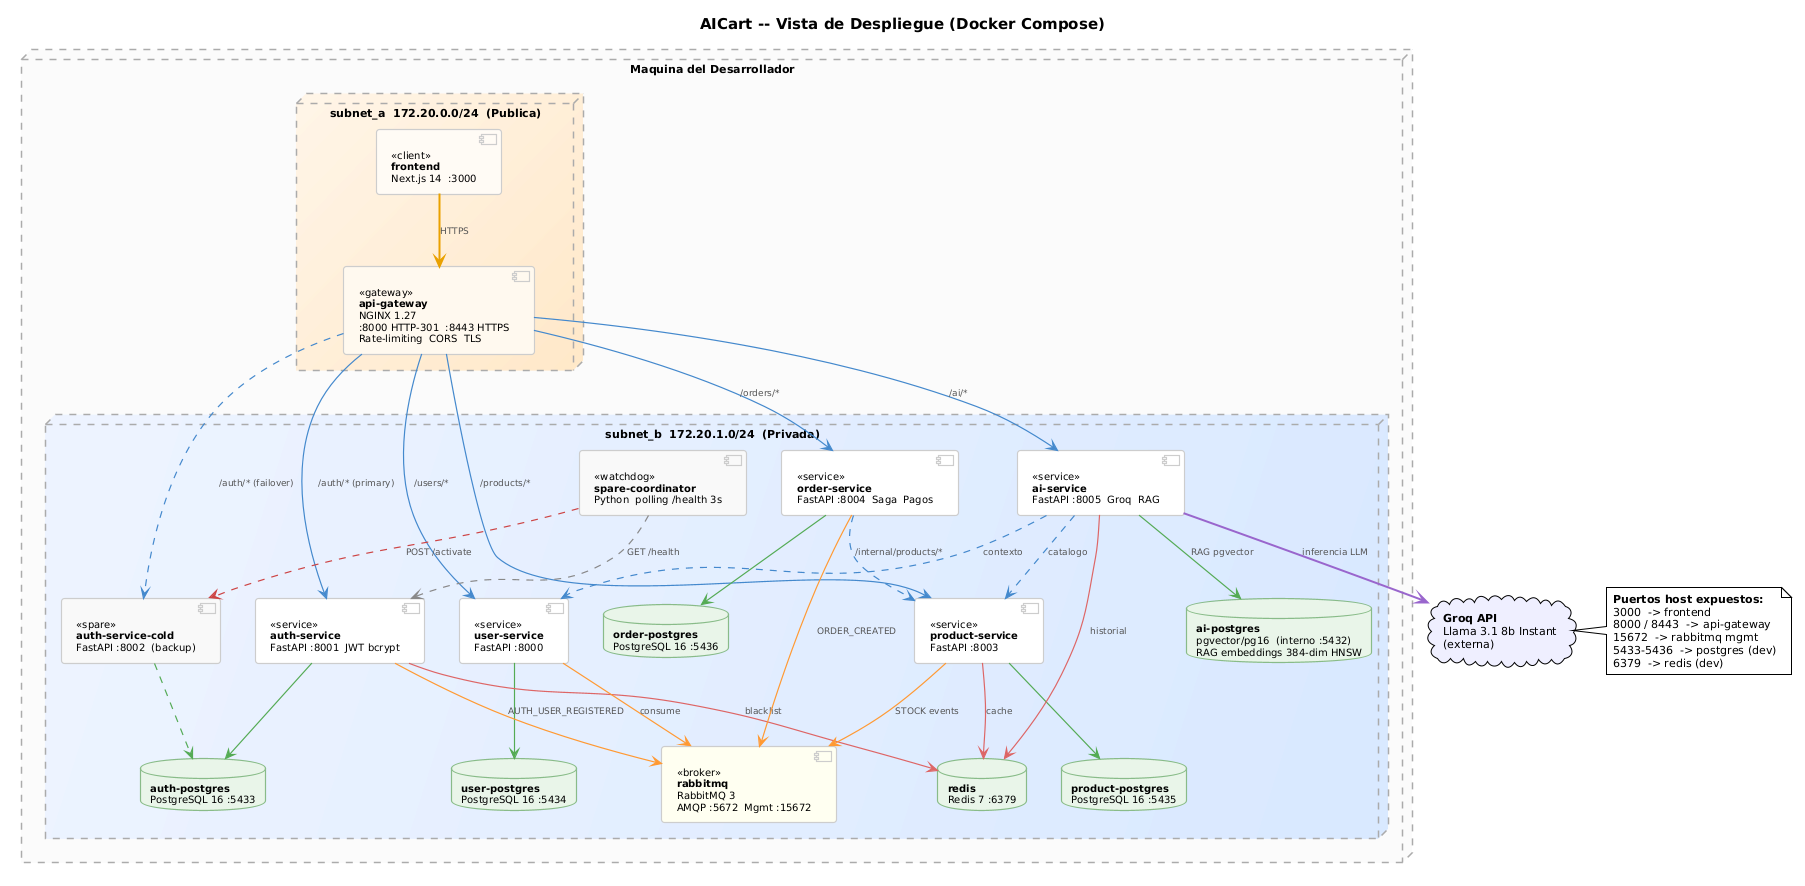

The diagram above was rendered by PlantUML. Its source (embedded in the PNG):
@startuml
!theme plain
skinparam defaultFontSize 11
skinparam defaultFontName Arial
skinparam shadowing false
skinparam backgroundColor #FFFFFF
skinparam ArrowColor #999999
skinparam ArrowThickness 1.2
skinparam ArrowFontSize 9
skinparam ArrowFontColor #555555

skinparam node {
  BackgroundColor #FAFAFA
  BorderColor #AAAAAA
  BorderStyle dashed
  BorderThickness 1.5
  FontStyle bold
  RoundCorner 10
}

skinparam component {
  BackgroundColor #FFFFFF
  BorderColor #CCCCCC
  BorderThickness 1.2
  RoundCorner 6
  FontSize 10
}

skinparam database {
  BackgroundColor #E8F5E8
  BorderColor #88BB88
  BorderThickness 1.2
  FontSize 10
}

title <size:15><b>AICart -- Vista de Despliegue (Docker Compose)</b></size>

node "Maquina del Desarrollador" {

  node "subnet_a  172.20.0.0/24  (Publica)" #FFF5E8/FFE8C8 {
    component "<<client>>\n<b>frontend</b>\nNext.js 14  :3000" as FE #FFFAF5
    component "<<gateway>>\n<b>api-gateway</b>\nNGINX 1.27\n:8000 HTTP-301  :8443 HTTPS\nRate-limiting  CORS  TLS" as GW #FFF8EE
  }

  node "subnet_b  172.20.1.0/24  (Privada)" #EEF4FF/D8E8FF {
    component "<<service>>\n<b>auth-service</b>\nFastAPI :8001  JWT bcrypt" as Auth #FFFFFF
    component "<<spare>>\n<b>auth-service-cold</b>\nFastAPI :8002  (backup)" as AuthC #F8F8F8
    component "<<watchdog>>\n<b>spare-coordinator</b>\nPython  polling /health 3s" as Coord #F8F8F8
    component "<<service>>\n<b>user-service</b>\nFastAPI :8000" as User #FFFFFF
    component "<<service>>\n<b>product-service</b>\nFastAPI :8003" as Prod #FFFFFF
    component "<<service>>\n<b>order-service</b>\nFastAPI :8004  Saga  Pagos" as Order #FFFFFF
    component "<<service>>\n<b>ai-service</b>\nFastAPI :8005  Groq  RAG" as AI #FFFFFF
    component "<<broker>>\n<b>rabbitmq</b>\nRabbitMQ 3\nAMQP :5672  Mgmt :15672" as MQ #FFFFF0
    database "<b>auth-postgres</b>\nPostgreSQL 16 :5433" as ADB
    database "<b>user-postgres</b>\nPostgreSQL 16 :5434" as UDB
    database "<b>product-postgres</b>\nPostgreSQL 16 :5435" as PDB
    database "<b>order-postgres</b>\nPostgreSQL 16 :5436" as ODB
    database "<b>ai-postgres</b>\npgvector/pg16  (interno :5432)\nRAG embeddings 384-dim HNSW" as AIDB
    database "<b>redis</b>\nRedis 7 :6379" as Redis
  }
}

cloud "<b>Groq API</b>\nLlama 3.1 8b Instant\n(externa)" as Groq #EEEEFF

note right of Groq
  <b>Puertos host expuestos:</b>
  3000  -> frontend
  8000 / 8443  -> api-gateway
  15672  -> rabbitmq mgmt
  5433-5436  -> postgres (dev)
  6379  -> redis (dev)
end note

FE    -[#E8A000,thickness=2]->   GW    : HTTPS

GW    -[#4488CC]-> Auth  : /auth/* (primary)
GW    -[#4488CC,dashed]->        AuthC : /auth/* (failover)
GW    -[#4488CC]-> User  : /users/*
GW    -[#4488CC]-> Prod  : /products/*
GW    -[#4488CC]-> Order : /orders/*
GW    -[#4488CC]-> AI    : /ai/*

Coord -[#888888,dashed]->        Auth  : GET /health
Coord -[#CC4444,dashed]->        AuthC : POST /activate

Auth  -[#55AA55]->  ADB
AuthC -[#55AA55,dashed]-> ADB
User  -[#55AA55]->  UDB
Prod  -[#55AA55]->  PDB
Order -[#55AA55]->  ODB
AI    -[#55AA55]->  AIDB : RAG pgvector

Auth  -[#DD6666]->  Redis : blacklist
Prod  -[#DD6666]->  Redis : cache
AI    -[#DD6666]->  Redis : historial

Auth  -[#FF9933]->  MQ : AUTH_USER_REGISTERED
User  -[#FF9933]->  MQ : consume
Prod  -[#FF9933]->  MQ : STOCK events
Order -[#FF9933]->  MQ : ORDER_CREATED

Order -[#4488CC,dashed]->  Prod : /internal/products/*
AI    -[#4488CC,dashed]->  User : contexto
AI    -[#4488CC,dashed]->  Prod : catalogo

AI    -[#9966CC,thickness=2]->  Groq : inferencia LLM

@enduml